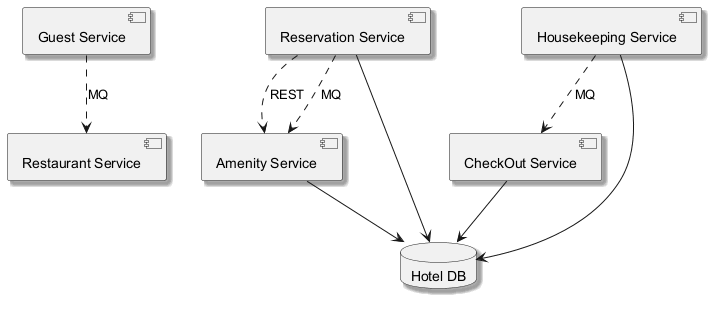

The diagram above was rendered by PlantUML. Its source (embedded in the PNG):
@startuml
skinparam monochrome true
skinparam shadowing true
component "Guest Service" as C_GuestService
component "Restaurant Service" as C_RestaurantService
component "Amenity Service" as C_AmenityService
component "Reservation Service" as C_ReservationService
component "CheckOut Service" as C_CheckOutService
component "Housekeeping Service" as C_HousekeepingService
database "Hotel DB" as DB_hotel
C_AmenityService --> DB_hotel
C_ReservationService --> DB_hotel
C_CheckOutService --> DB_hotel
C_HousekeepingService --> DB_hotel
C_ReservationService ..> C_AmenityService : REST
C_ReservationService ..> C_AmenityService : MQ
C_GuestService ..> C_RestaurantService : MQ
C_HousekeepingService ..> C_CheckOutService : MQ
@enduml